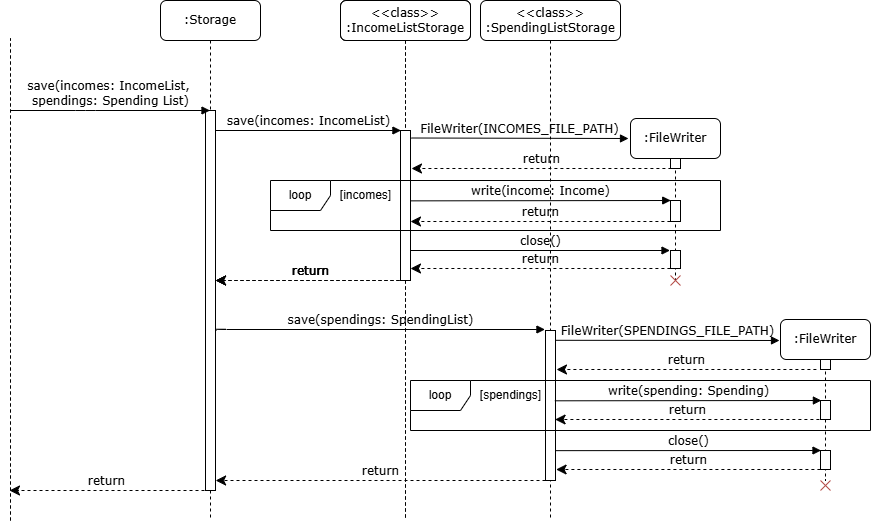

The diagram above was exported from draw.io. Its source (the exported page's mxGraphModel, read from the mxfile embedded in the PNG):
<mxGraphModel dx="371" dy="725" grid="1" gridSize="10" guides="1" tooltips="1" connect="1" arrows="1" fold="1" page="1" pageScale="1" pageWidth="850" pageHeight="1100" math="0" shadow="0">
  <root>
    <mxCell id="0" />
    <mxCell id="1" parent="0" />
    <mxCell id="5LU0Q3dUXCaiztFAGEs7-1" value=":Storage" style="shape=umlLifeline;perimeter=lifelinePerimeter;whiteSpace=wrap;html=1;container=1;collapsible=0;recursiveResize=0;outlineConnect=0;rounded=1;shadow=0;comic=0;labelBackgroundColor=none;strokeWidth=1;fontFamily=Verdana;fontSize=12;align=center;" parent="1" vertex="1">
      <mxGeometry x="1070" y="160" width="100" height="520" as="geometry" />
    </mxCell>
    <mxCell id="5LU0Q3dUXCaiztFAGEs7-2" value="" style="html=1;points=[];perimeter=orthogonalPerimeter;rounded=0;shadow=0;comic=0;labelBackgroundColor=none;strokeWidth=1;fontFamily=Verdana;fontSize=12;align=center;" parent="5LU0Q3dUXCaiztFAGEs7-1" vertex="1">
      <mxGeometry x="45" y="110" width="10" height="380" as="geometry" />
    </mxCell>
    <mxCell id="5LU0Q3dUXCaiztFAGEs7-3" value="save(incomes: IncomeList)" style="html=1;verticalAlign=bottom;endArrow=block;labelBackgroundColor=none;fontFamily=Verdana;fontSize=12;edgeStyle=elbowEdgeStyle;elbow=vertical;entryX=0.043;entryY=0.001;entryDx=0;entryDy=0;entryPerimeter=0;" parent="5LU0Q3dUXCaiztFAGEs7-1" target="5LU0Q3dUXCaiztFAGEs7-7" edge="1">
      <mxGeometry relative="1" as="geometry">
        <mxPoint x="55" y="130" as="sourcePoint" />
        <mxPoint x="200" y="129" as="targetPoint" />
      </mxGeometry>
    </mxCell>
    <mxCell id="QJ4ml_JFEBUYPNP4nYRD-3" value="save(spendings: SpendingList)" style="html=1;verticalAlign=bottom;endArrow=block;labelBackgroundColor=none;fontFamily=Verdana;fontSize=12;edgeStyle=elbowEdgeStyle;elbow=vertical;entryX=-0.156;entryY=-0.001;entryDx=0;entryDy=0;entryPerimeter=0;" parent="5LU0Q3dUXCaiztFAGEs7-1" edge="1">
      <mxGeometry relative="1" as="geometry">
        <mxPoint x="56" y="330" as="sourcePoint" />
        <mxPoint x="384.44000000000005" y="328.85" as="targetPoint" />
      </mxGeometry>
    </mxCell>
    <mxCell id="5LU0Q3dUXCaiztFAGEs7-6" value=":IncomeListStorage" style="shape=umlLifeline;perimeter=lifelinePerimeter;whiteSpace=wrap;html=1;container=1;collapsible=0;recursiveResize=0;outlineConnect=0;rounded=1;shadow=0;comic=0;labelBackgroundColor=none;strokeWidth=1;fontFamily=Verdana;fontSize=12;align=center;" parent="1" vertex="1">
      <mxGeometry x="1250" y="160" width="130" height="520" as="geometry" />
    </mxCell>
    <mxCell id="5LU0Q3dUXCaiztFAGEs7-7" value="" style="html=1;points=[];perimeter=orthogonalPerimeter;rounded=0;shadow=0;comic=0;labelBackgroundColor=none;strokeWidth=1;fontFamily=Verdana;fontSize=12;align=center;" parent="5LU0Q3dUXCaiztFAGEs7-6" vertex="1">
      <mxGeometry x="60" y="130" width="10" height="150" as="geometry" />
    </mxCell>
    <mxCell id="5LU0Q3dUXCaiztFAGEs7-4" value="return" style="html=1;verticalAlign=bottom;endArrow=open;dashed=1;endSize=8;labelBackgroundColor=none;fontFamily=Verdana;fontSize=12;edgeStyle=elbowEdgeStyle;elbow=vertical;" parent="5LU0Q3dUXCaiztFAGEs7-6" edge="1">
      <mxGeometry relative="1" as="geometry">
        <mxPoint x="-124.90000000000009" y="280" as="targetPoint" />
        <Array as="points">
          <mxPoint x="-14.550000000000011" y="280" />
        </Array>
        <mxPoint x="65" y="280" as="sourcePoint" />
      </mxGeometry>
    </mxCell>
    <mxCell id="KUTcS2s6ScAVzmex-uaR-7" value=":IncomeListStorage" style="shape=umlLifeline;perimeter=lifelinePerimeter;whiteSpace=wrap;html=1;container=1;collapsible=0;recursiveResize=0;outlineConnect=0;rounded=1;shadow=0;comic=0;labelBackgroundColor=none;strokeWidth=1;fontFamily=Verdana;fontSize=12;align=center;" parent="5LU0Q3dUXCaiztFAGEs7-6" vertex="1">
      <mxGeometry width="130" height="520" as="geometry" />
    </mxCell>
    <mxCell id="KUTcS2s6ScAVzmex-uaR-8" value="" style="html=1;points=[];perimeter=orthogonalPerimeter;rounded=0;shadow=0;comic=0;labelBackgroundColor=none;strokeWidth=1;fontFamily=Verdana;fontSize=12;align=center;" parent="KUTcS2s6ScAVzmex-uaR-7" vertex="1">
      <mxGeometry x="60" y="130" width="10" height="150" as="geometry" />
    </mxCell>
    <mxCell id="KUTcS2s6ScAVzmex-uaR-9" value="return" style="html=1;verticalAlign=bottom;endArrow=open;dashed=1;endSize=8;labelBackgroundColor=none;fontFamily=Verdana;fontSize=12;edgeStyle=elbowEdgeStyle;elbow=vertical;" parent="KUTcS2s6ScAVzmex-uaR-7" edge="1">
      <mxGeometry relative="1" as="geometry">
        <mxPoint x="-124.90000000000009" y="280" as="targetPoint" />
        <Array as="points">
          <mxPoint x="-14.550000000000011" y="280" />
        </Array>
        <mxPoint x="65" y="280" as="sourcePoint" />
      </mxGeometry>
    </mxCell>
    <mxCell id="KUTcS2s6ScAVzmex-uaR-1" value="&amp;lt;&amp;lt;class&amp;gt;&amp;gt;&lt;br&gt;:IncomeListStorage" style="shape=umlLifeline;perimeter=lifelinePerimeter;whiteSpace=wrap;html=1;container=1;collapsible=0;recursiveResize=0;outlineConnect=0;rounded=1;shadow=0;comic=0;labelBackgroundColor=none;strokeWidth=1;fontFamily=Verdana;fontSize=12;align=center;" parent="5LU0Q3dUXCaiztFAGEs7-6" vertex="1">
      <mxGeometry width="130" height="520" as="geometry" />
    </mxCell>
    <mxCell id="KUTcS2s6ScAVzmex-uaR-2" value="" style="html=1;points=[];perimeter=orthogonalPerimeter;rounded=0;shadow=0;comic=0;labelBackgroundColor=none;strokeWidth=1;fontFamily=Verdana;fontSize=12;align=center;" parent="KUTcS2s6ScAVzmex-uaR-1" vertex="1">
      <mxGeometry x="60" y="130" width="10" height="150" as="geometry" />
    </mxCell>
    <mxCell id="KUTcS2s6ScAVzmex-uaR-3" value="return" style="html=1;verticalAlign=bottom;endArrow=classic;dashed=1;endSize=8;labelBackgroundColor=none;fontFamily=Verdana;fontSize=12;edgeStyle=elbowEdgeStyle;elbow=vertical;endFill=1;" parent="KUTcS2s6ScAVzmex-uaR-1" edge="1">
      <mxGeometry relative="1" as="geometry">
        <mxPoint x="-124.90000000000009" y="280" as="targetPoint" />
        <Array as="points">
          <mxPoint x="-14.550000000000011" y="280" />
        </Array>
        <mxPoint x="65" y="280" as="sourcePoint" />
      </mxGeometry>
    </mxCell>
    <mxCell id="5LU0Q3dUXCaiztFAGEs7-9" value="&amp;lt;&amp;lt;class&amp;gt;&amp;gt;&lt;br&gt;:SpendingListStorage" style="shape=umlLifeline;perimeter=lifelinePerimeter;whiteSpace=wrap;html=1;container=1;collapsible=0;recursiveResize=0;outlineConnect=0;rounded=1;shadow=0;comic=0;labelBackgroundColor=none;strokeWidth=1;fontFamily=Verdana;fontSize=12;align=center;" parent="1" vertex="1">
      <mxGeometry x="1390" y="160" width="140" height="520" as="geometry" />
    </mxCell>
    <mxCell id="Ljx_quWKq2piyPzTlaEf-5" value="FileWriter(INCOMES_FILE_PATH)" style="html=1;verticalAlign=bottom;endArrow=block;labelBackgroundColor=none;fontFamily=Verdana;fontSize=12;edgeStyle=elbowEdgeStyle;elbow=vertical;exitX=1.071;exitY=0.13;exitDx=0;exitDy=0;exitPerimeter=0;" parent="5LU0Q3dUXCaiztFAGEs7-9" edge="1">
      <mxGeometry x="0.0029" relative="1" as="geometry">
        <mxPoint x="-69.28999999999996" y="137.5" as="sourcePoint" />
        <mxPoint x="148" y="138" as="targetPoint" />
        <mxPoint as="offset" />
      </mxGeometry>
    </mxCell>
    <mxCell id="5LU0Q3dUXCaiztFAGEs7-8" value="return" style="html=1;verticalAlign=bottom;endArrow=classic;dashed=1;endSize=8;labelBackgroundColor=none;fontFamily=Verdana;fontSize=12;edgeStyle=elbowEdgeStyle;elbow=vertical;endFill=1;" parent="5LU0Q3dUXCaiztFAGEs7-9" edge="1">
      <mxGeometry relative="1" as="geometry">
        <mxPoint x="-264.9000000000001" y="480" as="targetPoint" />
        <Array as="points">
          <mxPoint x="40" y="480" />
        </Array>
        <mxPoint x="65" y="480" as="sourcePoint" />
      </mxGeometry>
    </mxCell>
    <mxCell id="QJ4ml_JFEBUYPNP4nYRD-6" value="close()" style="html=1;verticalAlign=bottom;endArrow=block;labelBackgroundColor=none;fontFamily=Verdana;fontSize=12;edgeStyle=elbowEdgeStyle;elbow=vertical;" parent="5LU0Q3dUXCaiztFAGEs7-9" edge="1">
      <mxGeometry relative="1" as="geometry">
        <mxPoint x="-70" y="250" as="sourcePoint" />
        <mxPoint x="189.5" y="249.57142857142856" as="targetPoint" />
      </mxGeometry>
    </mxCell>
    <mxCell id="QJ4ml_JFEBUYPNP4nYRD-9" value="return" style="html=1;verticalAlign=bottom;endArrow=classic;dashed=1;endSize=8;labelBackgroundColor=none;fontFamily=Verdana;fontSize=12;edgeStyle=elbowEdgeStyle;elbow=vertical;endFill=1;entryX=1;entryY=0.587;entryDx=0;entryDy=0;entryPerimeter=0;" parent="5LU0Q3dUXCaiztFAGEs7-9" edge="1">
      <mxGeometry relative="1" as="geometry">
        <mxPoint x="-70" y="221.05000000000007" as="targetPoint" />
        <Array as="points">
          <mxPoint x="110.35000000000014" y="221" />
        </Array>
        <mxPoint x="189.9000000000001" y="221" as="sourcePoint" />
      </mxGeometry>
    </mxCell>
    <mxCell id="QJ4ml_JFEBUYPNP4nYRD-11" value="return" style="html=1;verticalAlign=bottom;endArrow=classic;dashed=1;endSize=8;labelBackgroundColor=none;fontFamily=Verdana;fontSize=12;edgeStyle=elbowEdgeStyle;elbow=vertical;endFill=1;entryX=1;entryY=0.587;entryDx=0;entryDy=0;entryPerimeter=0;" parent="5LU0Q3dUXCaiztFAGEs7-9" edge="1">
      <mxGeometry relative="1" as="geometry">
        <mxPoint x="-70" y="268.05000000000007" as="targetPoint" />
        <Array as="points">
          <mxPoint x="110.35000000000014" y="268" />
        </Array>
        <mxPoint x="189.9000000000001" y="268" as="sourcePoint" />
      </mxGeometry>
    </mxCell>
    <mxCell id="5LU0Q3dUXCaiztFAGEs7-11" value="save(incomes: IncomeList,&amp;nbsp;&lt;div&gt;spendings: Spending List)&lt;/div&gt;" style="html=1;verticalAlign=bottom;endArrow=block;labelBackgroundColor=none;fontFamily=Verdana;fontSize=12;edgeStyle=elbowEdgeStyle;elbow=vertical;" parent="1" target="5LU0Q3dUXCaiztFAGEs7-1" edge="1">
      <mxGeometry relative="1" as="geometry">
        <mxPoint x="920" y="270" as="sourcePoint" />
        <mxPoint x="1010" y="270" as="targetPoint" />
      </mxGeometry>
    </mxCell>
    <mxCell id="5LU0Q3dUXCaiztFAGEs7-13" value="" style="endArrow=none;dashed=1;html=1;rounded=0;" parent="1" edge="1">
      <mxGeometry width="50" height="50" relative="1" as="geometry">
        <mxPoint x="920" y="680" as="sourcePoint" />
        <mxPoint x="920" y="198" as="targetPoint" />
      </mxGeometry>
    </mxCell>
    <mxCell id="Ljx_quWKq2piyPzTlaEf-1" value=":FileWriter" style="shape=umlLifeline;perimeter=lifelinePerimeter;whiteSpace=wrap;html=1;container=1;collapsible=0;recursiveResize=0;outlineConnect=0;rounded=1;shadow=0;comic=0;labelBackgroundColor=none;strokeWidth=1;fontFamily=Verdana;fontSize=12;align=center;" parent="1" vertex="1">
      <mxGeometry x="1540" y="278" width="90" height="162" as="geometry" />
    </mxCell>
    <mxCell id="Ljx_quWKq2piyPzTlaEf-2" value="" style="html=1;points=[];perimeter=orthogonalPerimeter;rounded=0;shadow=0;comic=0;labelBackgroundColor=none;strokeWidth=1;fontFamily=Verdana;fontSize=12;align=center;" parent="Ljx_quWKq2piyPzTlaEf-1" vertex="1">
      <mxGeometry x="40" y="40" width="10" height="10" as="geometry" />
    </mxCell>
    <mxCell id="QJ4ml_JFEBUYPNP4nYRD-5" value="" style="html=1;points=[];perimeter=orthogonalPerimeter;rounded=0;shadow=0;comic=0;labelBackgroundColor=none;strokeWidth=1;fontFamily=Verdana;fontSize=12;align=center;" parent="Ljx_quWKq2piyPzTlaEf-1" vertex="1">
      <mxGeometry x="40" y="82" width="10" height="21" as="geometry" />
    </mxCell>
    <mxCell id="QJ4ml_JFEBUYPNP4nYRD-10" value="" style="html=1;points=[];perimeter=orthogonalPerimeter;rounded=0;shadow=0;comic=0;labelBackgroundColor=none;strokeWidth=1;fontFamily=Verdana;fontSize=12;align=center;" parent="Ljx_quWKq2piyPzTlaEf-1" vertex="1">
      <mxGeometry x="40" y="132" width="10" height="18" as="geometry" />
    </mxCell>
    <mxCell id="5LU0Q3dUXCaiztFAGEs7-5" value="return" style="html=1;verticalAlign=bottom;endArrow=classic;dashed=1;endSize=8;labelBackgroundColor=none;fontFamily=Verdana;fontSize=12;edgeStyle=elbowEdgeStyle;elbow=vertical;endFill=1;" parent="1" edge="1">
      <mxGeometry relative="1" as="geometry">
        <mxPoint x="919" y="650.06" as="targetPoint" />
        <Array as="points" />
        <mxPoint x="1114" y="650" as="sourcePoint" />
      </mxGeometry>
    </mxCell>
    <mxCell id="IYc5x8B6EfSkWGsZx37s-3" value="" style="shape=mxgraph.sysml.x;fillColor=#f8cecc;strokeColor=#b85450;" parent="1" vertex="1">
      <mxGeometry x="1580" y="435" width="10" height="10" as="geometry" />
    </mxCell>
    <mxCell id="IYc5x8B6EfSkWGsZx37s-9" value="" style="html=1;points=[];perimeter=orthogonalPerimeter;rounded=0;shadow=0;comic=0;labelBackgroundColor=none;strokeWidth=1;fontFamily=Verdana;fontSize=12;align=center;" parent="1" vertex="1">
      <mxGeometry x="1455" y="490" width="10" height="150" as="geometry" />
    </mxCell>
    <mxCell id="IYc5x8B6EfSkWGsZx37s-10" value="loop" style="shape=umlFrame;whiteSpace=wrap;html=1;pointerEvents=0;" parent="1" vertex="1">
      <mxGeometry x="1320" y="540" width="460" height="50" as="geometry" />
    </mxCell>
    <mxCell id="IYc5x8B6EfSkWGsZx37s-11" value="[spendings]" style="text;html=1;align=center;verticalAlign=middle;resizable=0;points=[];autosize=1;strokeColor=none;fillColor=none;" parent="1" vertex="1">
      <mxGeometry x="1380" y="540" width="80" height="30" as="geometry" />
    </mxCell>
    <mxCell id="IYc5x8B6EfSkWGsZx37s-12" value="FileWriter(SPENDINGS_FILE_PATH)" style="html=1;verticalAlign=bottom;endArrow=block;labelBackgroundColor=none;fontFamily=Verdana;fontSize=12;edgeStyle=elbowEdgeStyle;elbow=vertical;exitX=1;exitY=0.132;exitDx=0;exitDy=0;exitPerimeter=0;" parent="1" edge="1">
      <mxGeometry relative="1" as="geometry">
        <mxPoint x="1465" y="499.79999999999995" as="sourcePoint" />
        <mxPoint x="1689" y="500" as="targetPoint" />
      </mxGeometry>
    </mxCell>
    <mxCell id="IYc5x8B6EfSkWGsZx37s-13" value=":FileWriter" style="shape=umlLifeline;perimeter=lifelinePerimeter;whiteSpace=wrap;html=1;container=1;collapsible=0;recursiveResize=0;outlineConnect=0;rounded=1;shadow=0;comic=0;labelBackgroundColor=none;strokeWidth=1;fontFamily=Verdana;fontSize=12;align=center;" parent="1" vertex="1">
      <mxGeometry x="1690" y="479" width="90" height="161" as="geometry" />
    </mxCell>
    <mxCell id="IYc5x8B6EfSkWGsZx37s-14" value="" style="html=1;points=[];perimeter=orthogonalPerimeter;rounded=0;shadow=0;comic=0;labelBackgroundColor=none;strokeWidth=1;fontFamily=Verdana;fontSize=12;align=center;" parent="IYc5x8B6EfSkWGsZx37s-13" vertex="1">
      <mxGeometry x="40" y="40" width="10" height="10" as="geometry" />
    </mxCell>
    <mxCell id="QJ4ml_JFEBUYPNP4nYRD-7" value="" style="html=1;points=[];perimeter=orthogonalPerimeter;rounded=0;shadow=0;comic=0;labelBackgroundColor=none;strokeWidth=1;fontFamily=Verdana;fontSize=12;align=center;" parent="IYc5x8B6EfSkWGsZx37s-13" vertex="1">
      <mxGeometry x="40" y="81" width="10" height="19" as="geometry" />
    </mxCell>
    <mxCell id="ex-HV3NEJbvZ8xb9pAUJ-4" value="" style="html=1;points=[];perimeter=orthogonalPerimeter;rounded=0;shadow=0;comic=0;labelBackgroundColor=none;strokeWidth=1;fontFamily=Verdana;fontSize=12;align=center;" parent="IYc5x8B6EfSkWGsZx37s-13" vertex="1">
      <mxGeometry x="40" y="131" width="10" height="19" as="geometry" />
    </mxCell>
    <mxCell id="IYc5x8B6EfSkWGsZx37s-17" value="" style="shape=mxgraph.sysml.x;fillColor=#f8cecc;strokeColor=#b85450;" parent="1" vertex="1">
      <mxGeometry x="1730" y="640" width="10" height="10" as="geometry" />
    </mxCell>
    <mxCell id="IYc5x8B6EfSkWGsZx37s-15" value="write(spending: Spending)" style="html=1;verticalAlign=bottom;endArrow=block;labelBackgroundColor=none;fontFamily=Verdana;fontSize=12;edgeStyle=elbowEdgeStyle;elbow=vertical;entryX=0.089;entryY=0.288;entryDx=0;entryDy=0;entryPerimeter=0;exitX=0.933;exitY=0.462;exitDx=0;exitDy=0;exitPerimeter=0;" parent="1" edge="1">
      <mxGeometry relative="1" as="geometry">
        <mxPoint x="1464.33" y="560.3" as="sourcePoint" />
        <mxPoint x="1730.8899999999999" y="559.8" as="targetPoint" />
      </mxGeometry>
    </mxCell>
    <mxCell id="KUTcS2s6ScAVzmex-uaR-12" value="" style="endArrow=none;dashed=1;html=1;rounded=0;" parent="1" edge="1">
      <mxGeometry width="50" height="50" relative="1" as="geometry">
        <mxPoint x="920" y="680" as="sourcePoint" />
        <mxPoint x="920" y="198" as="targetPoint" />
      </mxGeometry>
    </mxCell>
    <mxCell id="Y0emdsJeOCApH0v6jR24-1" value="loop" style="shape=umlFrame;whiteSpace=wrap;html=1;pointerEvents=0;" parent="1" vertex="1">
      <mxGeometry x="1180" y="340" width="450" height="50" as="geometry" />
    </mxCell>
    <mxCell id="IYc5x8B6EfSkWGsZx37s-2" value="write(income: Income)" style="html=1;verticalAlign=bottom;endArrow=block;labelBackgroundColor=none;fontFamily=Verdana;fontSize=12;edgeStyle=elbowEdgeStyle;elbow=vertical;exitX=0.978;exitY=0.47;exitDx=0;exitDy=0;exitPerimeter=0;" parent="1" edge="1">
      <mxGeometry relative="1" as="geometry">
        <mxPoint x="1320" y="360.36" as="sourcePoint" />
        <mxPoint x="1580.22" y="360" as="targetPoint" />
      </mxGeometry>
    </mxCell>
    <mxCell id="KUTcS2s6ScAVzmex-uaR-5" value="[incomes]" style="text;html=1;align=center;verticalAlign=middle;resizable=0;points=[];autosize=1;strokeColor=none;fillColor=none;" parent="1" vertex="1">
      <mxGeometry x="1240" y="340" width="70" height="30" as="geometry" />
    </mxCell>
    <mxCell id="QJ4ml_JFEBUYPNP4nYRD-8" value="close()" style="html=1;verticalAlign=bottom;endArrow=block;labelBackgroundColor=none;fontFamily=Verdana;fontSize=12;edgeStyle=elbowEdgeStyle;elbow=vertical;exitX=1.022;exitY=0.801;exitDx=0;exitDy=0;exitPerimeter=0;" parent="1" source="IYc5x8B6EfSkWGsZx37s-9" edge="1">
      <mxGeometry relative="1" as="geometry">
        <mxPoint x="1470" y="610" as="sourcePoint" />
        <mxPoint x="1730.5000000000002" y="610.344827586207" as="targetPoint" />
      </mxGeometry>
    </mxCell>
    <mxCell id="ex-HV3NEJbvZ8xb9pAUJ-1" value="return" style="html=1;verticalAlign=bottom;endArrow=classic;dashed=1;endSize=8;labelBackgroundColor=none;fontFamily=Verdana;fontSize=12;edgeStyle=elbowEdgeStyle;elbow=vertical;endFill=1;entryX=1;entryY=0.587;entryDx=0;entryDy=0;entryPerimeter=0;" parent="1" edge="1">
      <mxGeometry relative="1" as="geometry">
        <mxPoint x="1321" y="328.05000000000007" as="targetPoint" />
        <Array as="points">
          <mxPoint x="1501.3500000000001" y="328" />
        </Array>
        <mxPoint x="1580.9" y="328" as="sourcePoint" />
      </mxGeometry>
    </mxCell>
    <mxCell id="ex-HV3NEJbvZ8xb9pAUJ-2" value="return" style="html=1;verticalAlign=bottom;endArrow=classic;dashed=1;endSize=8;labelBackgroundColor=none;fontFamily=Verdana;fontSize=12;edgeStyle=elbowEdgeStyle;elbow=vertical;endFill=1;entryX=1;entryY=0.587;entryDx=0;entryDy=0;entryPerimeter=0;" parent="1" edge="1">
      <mxGeometry relative="1" as="geometry">
        <mxPoint x="1466" y="529.0500000000001" as="targetPoint" />
        <Array as="points">
          <mxPoint x="1646.3500000000001" y="529" />
        </Array>
        <mxPoint x="1725.9" y="529" as="sourcePoint" />
      </mxGeometry>
    </mxCell>
    <mxCell id="ex-HV3NEJbvZ8xb9pAUJ-3" value="return" style="html=1;verticalAlign=bottom;endArrow=classic;dashed=1;endSize=8;labelBackgroundColor=none;fontFamily=Verdana;fontSize=12;edgeStyle=elbowEdgeStyle;elbow=vertical;endFill=1;entryX=0.86;entryY=0.596;entryDx=0;entryDy=0;entryPerimeter=0;" parent="1" edge="1">
      <mxGeometry relative="1" as="geometry">
        <mxPoint x="1464.6" y="579.4" as="targetPoint" />
        <Array as="points">
          <mxPoint x="1649.3500000000001" y="579" />
        </Array>
        <mxPoint x="1728.9" y="579" as="sourcePoint" />
      </mxGeometry>
    </mxCell>
    <mxCell id="ex-HV3NEJbvZ8xb9pAUJ-5" value="return" style="html=1;verticalAlign=bottom;endArrow=classic;dashed=1;endSize=8;labelBackgroundColor=none;fontFamily=Verdana;fontSize=12;edgeStyle=elbowEdgeStyle;elbow=vertical;endFill=1;entryX=0.86;entryY=0.596;entryDx=0;entryDy=0;entryPerimeter=0;" parent="1" edge="1">
      <mxGeometry relative="1" as="geometry">
        <mxPoint x="1465.6" y="629.4" as="targetPoint" />
        <Array as="points">
          <mxPoint x="1650.3500000000001" y="629" />
        </Array>
        <mxPoint x="1729.9" y="629" as="sourcePoint" />
      </mxGeometry>
    </mxCell>
  </root>
</mxGraphModel>